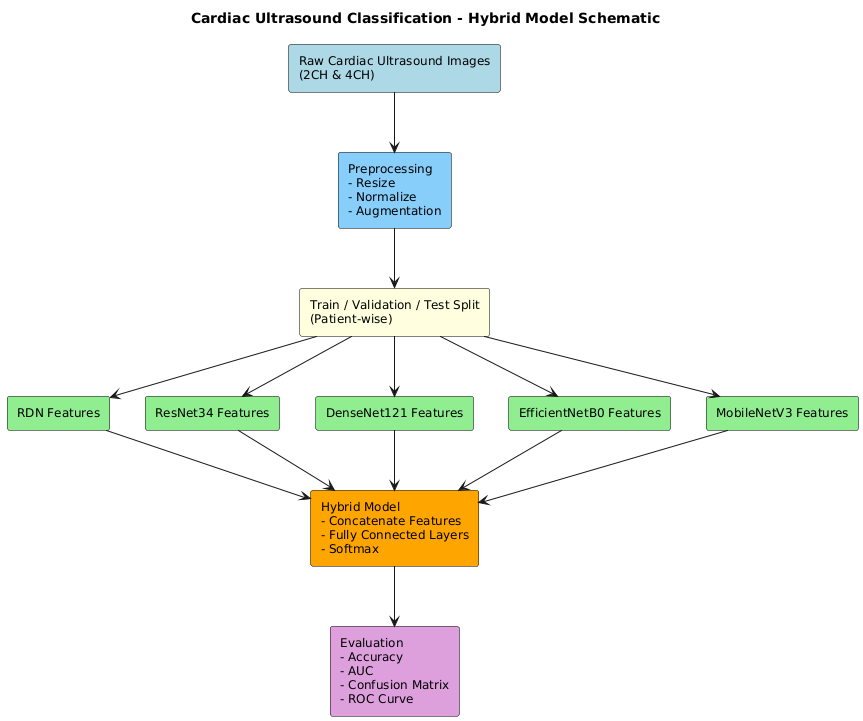

The diagram above was rendered by PlantUML. Its source (embedded in the PNG):
@startuml
title Cardiac Ultrasound Classification - Hybrid Model Schematic

skinparam shadowing false
skinparam rectangle {
    FontSize 12
    BorderColor black
}

' Raw data
rectangle "Raw Cardiac Ultrasound Images\n(2CH & 4CH)" as Raw #LightBlue

' Preprocessing
rectangle "Preprocessing\n- Resize\n- Normalize\n- Augmentation" as Preproc #LightSkyBlue

' Data split
rectangle "Train / Validation / Test Split\n(Patient-wise)" as Split #LightYellow

' Parallel feature extraction branches
rectangle "RDN Features" as RDN #LightGreen
rectangle "ResNet34 Features" as ResNet #LightGreen
rectangle "DenseNet121 Features" as DenseNet #LightGreen
rectangle "EfficientNetB0 Features" as Efficient #LightGreen
rectangle "MobileNetV3 Features" as Mobile #LightGreen

' Hybrid model block
rectangle "Hybrid Model\n- Concatenate Features\n- Fully Connected Layers\n- Softmax" as Hybrid #Orange

' Evaluation metrics
rectangle "Evaluation\n- Accuracy\n- AUC\n- Confusion Matrix\n- ROC Curve" as Eval #Plum

' Flow connections
Raw --> Preproc
Preproc --> Split

Split --> RDN
Split --> ResNet
Split --> DenseNet
Split --> Efficient
Split --> Mobile

RDN --> Hybrid
ResNet --> Hybrid
DenseNet --> Hybrid
Efficient --> Hybrid
Mobile --> Hybrid

Hybrid --> Eval
@enduml